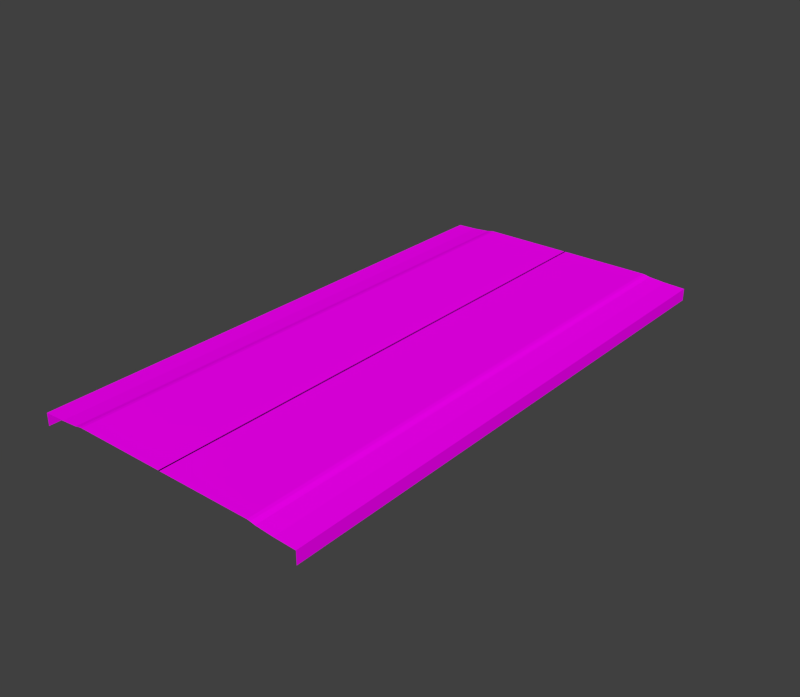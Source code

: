 # Source: StraightRoad_Simple.blend  (saved by Blender 2.76.0; exported with 4.5.12 LTS)
import bpy
from mathutils import Matrix  # noqa: F401  (used for matrix-valued properties, if any)

bpy.ops.wm.read_factory_settings(use_empty=True)
scene = bpy.context.scene
scene.name = 'Scene'

# ---- collections
col_collection_1 = bpy.data.collections.new('Collection 1'); scene.collection.children.link(col_collection_1)

# ---- images (referenced by path relative to the original .blend; pixels are not part of the script)
import os
ASSET_DIR = os.environ.get("B2B_ASSET_DIR", "")  # directory of the original .blend (textures are referenced by path, not embedded)
HERE = os.path.dirname(os.path.abspath(__file__))  # packed textures are extracted next to this script under _unpacked/

def load_image(name, relpath, width, height, colorspace="sRGB"):
    """Load a texture the original file referenced (path relative to the .blend, or extracted next to this script)."""
    p = next((c for c in (os.path.join(HERE, relpath), os.path.join(ASSET_DIR, relpath)) if relpath and os.path.exists(c)), "")
    if p:
        img = bpy.data.images.load(p, check_existing=True)
        img.name = name
    else:  # same state as the original file: an image datablock whose file is absent (Cycles renders it pink)
        img = bpy.data.images.new(name, width, height)
        img.source = "FILE"
        img.filepath = "//" + (relpath or name)
    img.colorspace_settings.name = colorspace
    return img
img_road_png = load_image('Road.png', 'Textures/Road.png', 1024, 1024, 'sRGB')

# ---- materials (node trees are filled in below, after node groups)
mat_roadstraight = bpy.data.materials.new('RoadStraight')
mat_roadstraight.alpha_threshold = 0.0
mat_roadstraight.roughness = 0.5

# ---- material node trees
mat_roadstraight.use_nodes = True; mat_roadstraight.node_tree.nodes.clear()
_N = mat_roadstraight.node_tree.nodes; _L = mat_roadstraight.node_tree.links
n0 = _N.new('ShaderNodeOutputMaterial'); n0.name = 'Material Output'; n0.location = (300, 300)
n1 = _N.new('ShaderNodeBsdfDiffuse'); n1.name = 'Diffuse BSDF'; n1.location = (10, 300)
n2 = _N.new('ShaderNodeTexImage'); n2.name = 'Image Texture'; n2.location = (-180, 300)
n2.width = 140
n2.image = img_road_png
_L.new(n1.outputs[0], n0.inputs[0])
_L.new(n2.outputs[0], n1.inputs[0])
n0.is_active_output = True

# ---- world
world_world = bpy.data.worlds.new('World'); scene.world = world_world
world_world.color = (0.05088, 0.05088, 0.05088)
world_world.use_sun_shadow = False
world_world.sun_shadow_jitter_overblur = 0.0
world_world.cycles.sampling_method = 'MANUAL'
world_world.cycles.sample_map_resolution = 256

# ---- meshes
me_plane_001 = bpy.data.meshes.new('Plane.001')
me_plane_001.from_pydata([(-0.03821, -16.1, 0.0), (5.611, -16.1, 0.0), (-0.03821, 17.05, 0.0), (5.611, 17.05, 0.0), (5.802, -16.1, -0.02131), (5.802, 17.05, -0.02131), (5.994, -16.1, -0.06394), (5.994, 17.05, -0.06394), (6.094, -16.1, -0.08526), (6.094, 17.05, -0.08526), (7.138, -16.1, -0.1705), (7.138, 17.05, -0.1705), (8.424, -16.1, -0.2203), (8.424, 17.05, -0.2203), (8.424, -16.1, -0.9677), (8.424, 17.05, -0.9677)], [], [(0, 1, 3, 2), (3, 1, 4, 5), (5, 4, 6, 7), (7, 6, 8, 9), (9, 8, 10, 11), (11, 10, 12, 13), (13, 12, 14, 15)])
_uv = me_plane_001.uv_layers.new(name='UVMap')
_uv.uv.foreach_set('vector', [1.0, 2.98, 0.07879, 2.98, 0.07879, 0.0, 1.0, 0.0, 0.07879, 0.0, 0.07879, 2.98, 0.04751, 2.98, 0.04751, 0.0, 0.04751, 0.0, 0.04751, 2.98, 0.01622, 2.98, 0.01622, 0.0, 0.01622, 0.0, 0.01622, 2.98, 0.0, 2.98, 1.192e-07, 0.0, 0.1794, 3.193, 0.1794, -2.193, 0.4482, -2.193, 0.4482, 3.193, 0.4482, 3.193, 0.4482, -2.193, 0.7542, -2.193, 0.7542, 3.193, 0.7542, 3.193, 0.7542, -2.193, 0.7542, -2.193, 0.7542, 3.193])
me_plane_001.materials.append(mat_roadstraight)
me_plane_001.use_remesh_preserve_volume = False
me_plane_001.use_remesh_preserve_attributes = False
me_plane_001.use_mirror_vertex_groups = False
me_plane_001.update()

# ---- objects
ob_road_strtsimple = bpy.data.objects.new('Road_StrtSimple', me_plane_001)

# ---- transforms, parenting, visibility, modifiers, constraints
ob_road_strtsimple.location = (0.5351, 10.56, 0.2688)
ob_road_strtsimple.lineart.crease_threshold = 0.0
_m = ob_road_strtsimple.modifiers.new('Mirror', 'MIRROR')

# ---- collection membership
col_collection_1.objects.link(ob_road_strtsimple)

# ---- scene / render settings (as saved in the file)
scene.frame_start = 1; scene.frame_end = 250; scene.frame_set(1)
scene.render.engine = 'CYCLES'
scene.render.resolution_x = 1240
scene.render.resolution_percentage = 50
scene.render.fps = 30
scene.render.dither_intensity = 0.0
scene.cycles.use_denoising = False
scene.cycles.samples = 10
scene.cycles.sampling_pattern = 'TABULATED_SOBOL'
scene.cycles.light_sampling_threshold = 0.0
scene.cycles.use_adaptive_sampling = False
scene.cycles.use_light_tree = False
scene.cycles.blur_glossy = 0.0
scene.cycles.pixel_filter_type = 'GAUSSIAN'
scene.cycles.sample_clamp_indirect = 0.0
scene.view_settings.view_transform = 'Standard'
bpy.context.view_layer.update()

# ---- added for rendering (the .blend has no active camera and no usable light): camera, sun
cam_auto = bpy.data.cameras.new('AutoCamera')
cam_auto.lens = 50.0
cam_auto.sensor_width = 36.0
cam_auto.clip_end = 1000.0
ob_auto_camera = bpy.data.objects.new('AutoCamera', cam_auto)
scene.collection.objects.link(ob_auto_camera)
ob_auto_camera.location = (34.9511, -30.2661, 27.3178)
ob_auto_camera.rotation_euler = (1.09748, -7.21219e-08, 0.694738)
scene.camera = ob_auto_camera
light_auto_sun = bpy.data.lights.new('AutoSun', 'SUN')
light_auto_sun.energy = 3.0
light_auto_sun.angle = 0.0523599
ob_auto_sun = bpy.data.objects.new('AutoSun', light_auto_sun)
scene.collection.objects.link(ob_auto_sun)
ob_auto_sun.rotation_euler = (0.872665, 0.174533, 0.523599)
bpy.context.view_layer.update()
